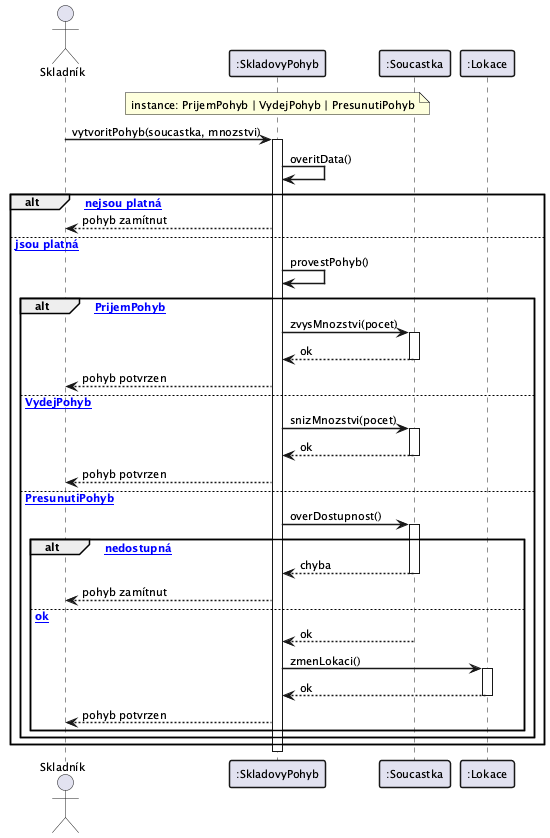

The diagram above was rendered by PlantUML. Its source (embedded in the PNG):
@startuml
skinparam defaultFontSize 11
skinparam sequenceArrowThickness 1.5
skinparam sequenceParticipantBorderThickness 1.5
skinparam sequenceGroupBorderThickness 1.5

actor "Skladník" as Uzivatel
participant ":SkladovyPohyb" as Pohyb
note over Pohyb : instance: PrijemPohyb | VydejPohyb | PresunutiPohyb
participant ":Soucastka" as Soucastka
participant ":Lokace" as Lokace

Uzivatel -> Pohyb : vytvoritPohyb(soucastka, mnozstvi)
activate Pohyb

Pohyb -> Pohyb : overitData()

alt [data nejsou platná]
    Pohyb --> Uzivatel : pohyb zamítnut

else [data jsou platná]
    Pohyb -> Pohyb : provestPohyb()

    alt [PrijemPohyb]
        Pohyb -> Soucastka : zvysMnozstvi(pocet)
        activate Soucastka
        Soucastka --> Pohyb : ok
        deactivate Soucastka
        Pohyb --> Uzivatel : pohyb potvrzen

    else [VydejPohyb]
        Pohyb -> Soucastka : snizMnozstvi(pocet)
        activate Soucastka
        Soucastka --> Pohyb : ok
        deactivate Soucastka
        Pohyb --> Uzivatel : pohyb potvrzen

    else [PresunutiPohyb]
        Pohyb -> Soucastka : overDostupnost()
        activate Soucastka
        alt [součástka nedostupná]
            Soucastka --> Pohyb : chyba
            deactivate Soucastka
            Pohyb --> Uzivatel : pohyb zamítnut
        else [ok]
            Soucastka --> Pohyb : ok
            deactivate Soucastka
            Pohyb -> Lokace : zmenLokaci()
            activate Lokace
            Lokace --> Pohyb : ok
            deactivate Lokace
            Pohyb --> Uzivatel : pohyb potvrzen
        end
    end
end

deactivate Pohyb

@enduml